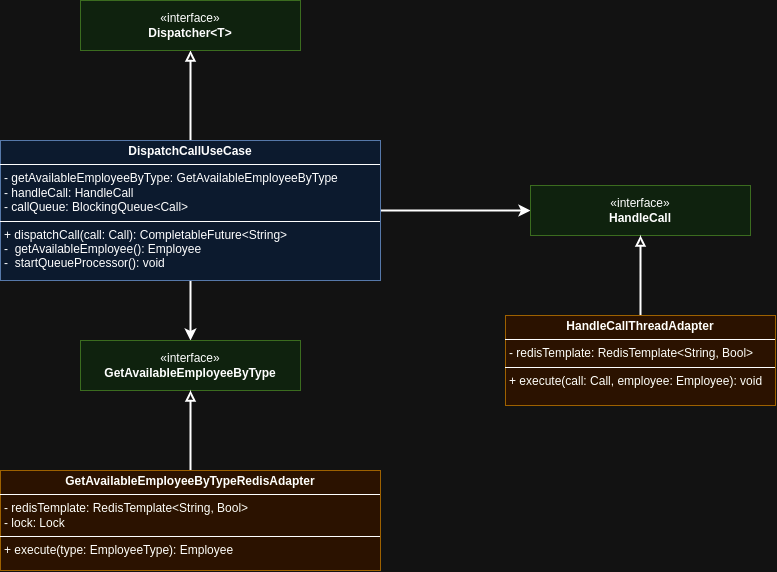

The diagram above was exported from draw.io. Its source (the exported page's mxGraphModel, read from the mxfile embedded in the PNG):
<mxGraphModel dx="1137" dy="633" grid="1" gridSize="10" guides="1" tooltips="1" connect="1" arrows="1" fold="1" page="1" pageScale="1" pageWidth="850" pageHeight="1100" math="0" shadow="0">
  <root>
    <mxCell id="0" />
    <mxCell id="1" parent="0" />
    <mxCell id="7XG54M3abDXQJTOuorj4-12" style="edgeStyle=orthogonalEdgeStyle;rounded=0;orthogonalLoop=1;jettySize=auto;html=1;strokeWidth=2;" edge="1" parent="1" source="7XG54M3abDXQJTOuorj4-9" target="7XG54M3abDXQJTOuorj4-10">
      <mxGeometry relative="1" as="geometry" />
    </mxCell>
    <mxCell id="7XG54M3abDXQJTOuorj4-16" style="edgeStyle=orthogonalEdgeStyle;rounded=0;orthogonalLoop=1;jettySize=auto;html=1;strokeWidth=2;" edge="1" parent="1" source="7XG54M3abDXQJTOuorj4-9" target="7XG54M3abDXQJTOuorj4-14">
      <mxGeometry relative="1" as="geometry" />
    </mxCell>
    <mxCell id="7XG54M3abDXQJTOuorj4-19" style="edgeStyle=orthogonalEdgeStyle;rounded=0;orthogonalLoop=1;jettySize=auto;html=1;endArrow=block;endFill=0;strokeWidth=2;" edge="1" parent="1" source="7XG54M3abDXQJTOuorj4-9" target="7XG54M3abDXQJTOuorj4-18">
      <mxGeometry relative="1" as="geometry" />
    </mxCell>
    <mxCell id="7XG54M3abDXQJTOuorj4-9" value="&lt;p style=&quot;margin:0px;margin-top:4px;text-align:center;&quot;&gt;&lt;b&gt;DispatchCallUseCase&lt;/b&gt;&lt;/p&gt;&lt;hr size=&quot;1&quot; style=&quot;border-style:solid;&quot;&gt;&lt;p style=&quot;margin:0px;margin-left:4px;&quot;&gt;- getAvailableEmployeeByType: G&lt;span style=&quot;background-color: initial;&quot;&gt;etAvailableEmployeeByType&lt;/span&gt;&lt;/p&gt;&lt;p style=&quot;margin:0px;margin-left:4px;&quot;&gt;&lt;span style=&quot;background-color: initial;&quot;&gt;- handleCall: HandleCall&lt;/span&gt;&lt;/p&gt;&lt;p style=&quot;margin:0px;margin-left:4px;&quot;&gt;&lt;span style=&quot;background-color: initial;&quot;&gt;- callQueue: BlockingQueue&amp;lt;Call&amp;gt;&lt;/span&gt;&lt;/p&gt;&lt;hr size=&quot;1&quot; style=&quot;border-style:solid;&quot;&gt;&lt;p style=&quot;margin:0px;margin-left:4px;&quot;&gt;+ dispatchCall(call: Call): CompletableFuture&amp;lt;String&amp;gt;&lt;/p&gt;&lt;p style=&quot;margin:0px;margin-left:4px;&quot;&gt;-&amp;nbsp; getAvailableEmployee(): Employee&lt;/p&gt;&lt;p style=&quot;margin:0px;margin-left:4px;&quot;&gt;-&amp;nbsp; startQueueProcessor(): void&lt;/p&gt;" style="verticalAlign=top;align=left;overflow=fill;html=1;whiteSpace=wrap;fillColor=#dae8fc;strokeColor=#6c8ebf;" vertex="1" parent="1">
      <mxGeometry x="320" y="330" width="380" height="140" as="geometry" />
    </mxCell>
    <mxCell id="7XG54M3abDXQJTOuorj4-10" value="«interface»&lt;br&gt;&lt;b&gt;GetAvailableEmployeeByType&lt;/b&gt;" style="html=1;whiteSpace=wrap;fillColor=#d5e8d4;strokeColor=#82b366;" vertex="1" parent="1">
      <mxGeometry x="400" y="530" width="220" height="50" as="geometry" />
    </mxCell>
    <mxCell id="7XG54M3abDXQJTOuorj4-13" style="edgeStyle=orthogonalEdgeStyle;rounded=0;orthogonalLoop=1;jettySize=auto;html=1;endArrow=block;endFill=0;strokeWidth=2;" edge="1" parent="1" source="7XG54M3abDXQJTOuorj4-11" target="7XG54M3abDXQJTOuorj4-10">
      <mxGeometry relative="1" as="geometry" />
    </mxCell>
    <mxCell id="7XG54M3abDXQJTOuorj4-11" value="&lt;p style=&quot;margin:0px;margin-top:4px;text-align:center;&quot;&gt;&lt;b&gt;GetAvailableEmployeeByTypeRedisAdapter&lt;/b&gt;&lt;/p&gt;&lt;hr size=&quot;1&quot; style=&quot;border-style:solid;&quot;&gt;&lt;p style=&quot;margin:0px;margin-left:4px;&quot;&gt;- redisTemplate: RedisTemplate&amp;lt;String, Bool&amp;gt;&lt;/p&gt;&lt;p style=&quot;margin:0px;margin-left:4px;&quot;&gt;&lt;span style=&quot;background-color: initial;&quot;&gt;- lock: Lock&lt;/span&gt;&lt;/p&gt;&lt;hr size=&quot;1&quot; style=&quot;border-style:solid;&quot;&gt;&lt;p style=&quot;margin:0px;margin-left:4px;&quot;&gt;+ execute(type: EmployeeType): Employee&lt;/p&gt;" style="verticalAlign=top;align=left;overflow=fill;html=1;whiteSpace=wrap;fillColor=#ffe6cc;strokeColor=#d79b00;" vertex="1" parent="1">
      <mxGeometry x="320" y="660" width="380" height="100" as="geometry" />
    </mxCell>
    <mxCell id="7XG54M3abDXQJTOuorj4-14" value="«interface»&lt;br&gt;&lt;b&gt;HandleCall&lt;/b&gt;" style="html=1;whiteSpace=wrap;fillColor=#d5e8d4;strokeColor=#82b366;" vertex="1" parent="1">
      <mxGeometry x="850" y="375" width="220" height="50" as="geometry" />
    </mxCell>
    <mxCell id="7XG54M3abDXQJTOuorj4-17" style="edgeStyle=orthogonalEdgeStyle;rounded=0;orthogonalLoop=1;jettySize=auto;html=1;endArrow=block;endFill=0;strokeWidth=2;" edge="1" parent="1" source="7XG54M3abDXQJTOuorj4-15" target="7XG54M3abDXQJTOuorj4-14">
      <mxGeometry relative="1" as="geometry" />
    </mxCell>
    <mxCell id="7XG54M3abDXQJTOuorj4-15" value="&lt;p style=&quot;margin:0px;margin-top:4px;text-align:center;&quot;&gt;&lt;b&gt;HandleCallThreadAdapter&lt;/b&gt;&lt;/p&gt;&lt;hr size=&quot;1&quot; style=&quot;border-style:solid;&quot;&gt;&lt;p style=&quot;margin:0px;margin-left:4px;&quot;&gt;- redisTemplate: RedisTemplate&amp;lt;String, Bool&amp;gt;&lt;/p&gt;&lt;hr size=&quot;1&quot; style=&quot;border-style:solid;&quot;&gt;&lt;p style=&quot;margin:0px;margin-left:4px;&quot;&gt;+ execute(call: Call, employee: Employee): void&lt;/p&gt;" style="verticalAlign=top;align=left;overflow=fill;html=1;whiteSpace=wrap;fillColor=#ffe6cc;strokeColor=#d79b00;" vertex="1" parent="1">
      <mxGeometry x="825" y="505" width="270" height="90" as="geometry" />
    </mxCell>
    <mxCell id="7XG54M3abDXQJTOuorj4-18" value="«interface»&lt;br&gt;&lt;b&gt;Dispatcher&amp;lt;T&amp;gt;&lt;/b&gt;" style="html=1;whiteSpace=wrap;fillColor=#d5e8d4;strokeColor=#82b366;" vertex="1" parent="1">
      <mxGeometry x="400" y="190" width="220" height="50" as="geometry" />
    </mxCell>
  </root>
</mxGraphModel>